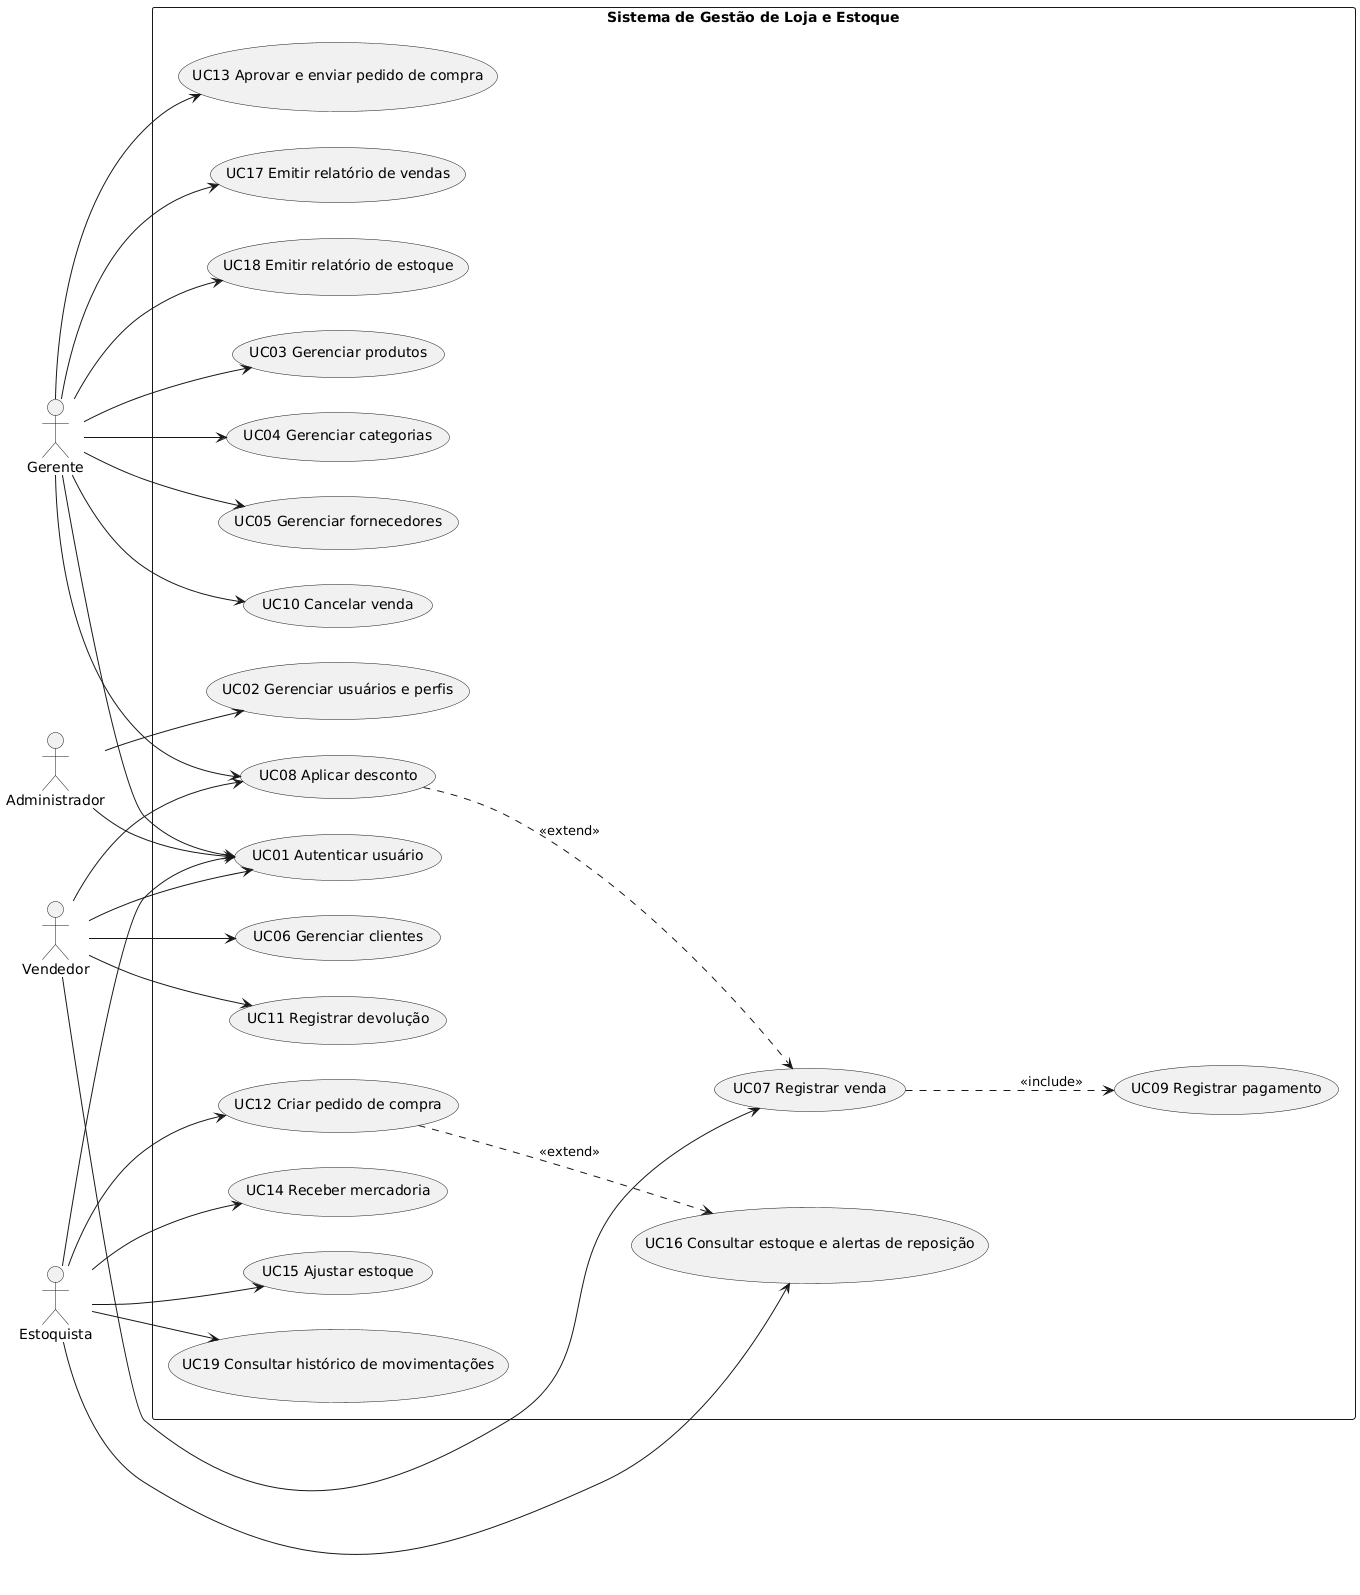

The diagram above was rendered by PlantUML. Its source (embedded in the PNG):
@startuml
left to right direction
skinparam packageStyle rectangle
actor Administrador as ADM
actor Gerente as GER
actor Vendedor as VEN
actor Estoquista as EST

rectangle "Sistema de Gestão de Loja e Estoque" {
  usecase "UC01 Autenticar usuário" as UC01
  usecase "UC02 Gerenciar usuários e perfis" as UC02
  usecase "UC03 Gerenciar produtos" as UC03
  usecase "UC04 Gerenciar categorias" as UC04
  usecase "UC05 Gerenciar fornecedores" as UC05
  usecase "UC06 Gerenciar clientes" as UC06
  usecase "UC07 Registrar venda" as UC07
  usecase "UC08 Aplicar desconto" as UC08
  usecase "UC09 Registrar pagamento" as UC09
  usecase "UC10 Cancelar venda" as UC10
  usecase "UC11 Registrar devolução" as UC11
  usecase "UC12 Criar pedido de compra" as UC12
  usecase "UC13 Aprovar e enviar pedido de compra" as UC13
  usecase "UC14 Receber mercadoria" as UC14
  usecase "UC15 Ajustar estoque" as UC15
  usecase "UC16 Consultar estoque e alertas de reposição" as UC16
  usecase "UC17 Emitir relatório de vendas" as UC17
  usecase "UC18 Emitir relatório de estoque" as UC18
  usecase "UC19 Consultar histórico de movimentações" as UC19
}

ADM --> UC01
GER --> UC01
VEN --> UC01
EST --> UC01
ADM --> UC02
GER --> UC03
GER --> UC04
GER --> UC05
VEN --> UC06
VEN --> UC07
VEN --> UC08
GER --> UC08
GER --> UC10
VEN --> UC11
EST --> UC12
GER --> UC13
EST --> UC14
EST --> UC15
EST --> UC16
GER --> UC17
GER --> UC18
EST --> UC19

UC07 ..> UC09 : <<include>>
UC08 ..> UC07 : <<extend>>
UC12 ..> UC16 : <<extend>>
@enduml